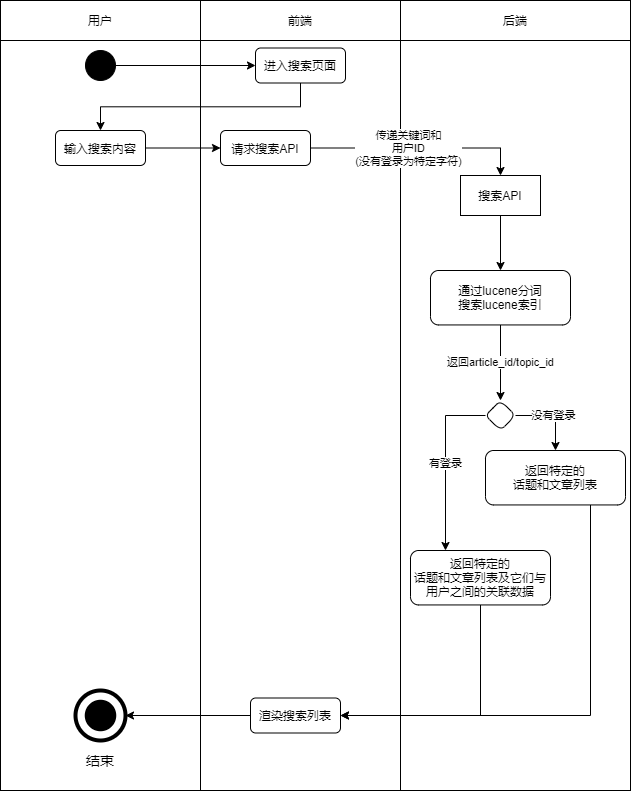

The diagram above was exported from draw.io. Its source (the exported page's mxGraphModel, read from the mxfile embedded in the PNG):
<mxGraphModel dx="1454" dy="596" grid="1" gridSize="10" guides="1" tooltips="1" connect="1" arrows="1" fold="1" page="1" pageScale="1" pageWidth="827" pageHeight="1169" math="0" shadow="0">
  <root>
    <mxCell id="0" />
    <mxCell id="1" parent="0" />
    <mxCell id="37" value="" style="rounded=0;whiteSpace=wrap;html=1;" vertex="1" parent="1">
      <mxGeometry x="450" y="450" width="230" height="750" as="geometry" />
    </mxCell>
    <mxCell id="38" value="" style="rounded=0;whiteSpace=wrap;html=1;" vertex="1" parent="1">
      <mxGeometry x="50" y="450" width="200" height="750" as="geometry" />
    </mxCell>
    <mxCell id="39" value="" style="rounded=0;whiteSpace=wrap;html=1;" vertex="1" parent="1">
      <mxGeometry x="250" y="450" width="200" height="750" as="geometry" />
    </mxCell>
    <mxCell id="40" value="用户" style="rounded=0;whiteSpace=wrap;html=1;" vertex="1" parent="1">
      <mxGeometry x="50" y="410" width="200" height="40" as="geometry" />
    </mxCell>
    <mxCell id="41" value="前端" style="rounded=0;whiteSpace=wrap;html=1;" vertex="1" parent="1">
      <mxGeometry x="250" y="410" width="200" height="40" as="geometry" />
    </mxCell>
    <mxCell id="42" value="后端" style="rounded=0;whiteSpace=wrap;html=1;" vertex="1" parent="1">
      <mxGeometry x="450" y="410" width="230" height="40" as="geometry" />
    </mxCell>
    <mxCell id="68" style="edgeStyle=orthogonalEdgeStyle;rounded=0;orthogonalLoop=1;jettySize=auto;html=1;exitX=1;exitY=0.5;exitDx=0;exitDy=0;entryX=0;entryY=0.5;entryDx=0;entryDy=0;" edge="1" parent="1" source="44" target="46">
      <mxGeometry relative="1" as="geometry" />
    </mxCell>
    <mxCell id="44" value="" style="ellipse;whiteSpace=wrap;html=1;aspect=fixed;background=black;strokeColor=#030303;fillColor=#000000;" vertex="1" parent="1">
      <mxGeometry x="135" y="460" width="30" height="30" as="geometry" />
    </mxCell>
    <mxCell id="78" style="edgeStyle=orthogonalEdgeStyle;rounded=0;orthogonalLoop=1;jettySize=auto;html=1;exitX=0.5;exitY=1;exitDx=0;exitDy=0;" edge="1" parent="1" source="46" target="77">
      <mxGeometry relative="1" as="geometry" />
    </mxCell>
    <mxCell id="46" value="进入搜索页面" style="rounded=1;whiteSpace=wrap;html=1;" vertex="1" parent="1">
      <mxGeometry x="305" y="457.5" width="90" height="35" as="geometry" />
    </mxCell>
    <mxCell id="47" value="" style="ellipse;whiteSpace=wrap;html=1;aspect=fixed;rounded=1;strokeColor=#000000;strokeWidth=4;fillColor=none;gradientColor=none;fontSize=14;" vertex="1" parent="1">
      <mxGeometry x="125" y="1100" width="50" height="50" as="geometry" />
    </mxCell>
    <mxCell id="48" value="" style="ellipse;whiteSpace=wrap;html=1;aspect=fixed;rounded=1;strokeWidth=4;fontSize=14;fillColor=#000000;" vertex="1" parent="1">
      <mxGeometry x="136.25" y="1111.25" width="27.5" height="27.5" as="geometry" />
    </mxCell>
    <mxCell id="49" value="结束" style="text;html=1;strokeColor=none;fillColor=none;align=center;verticalAlign=middle;whiteSpace=wrap;rounded=0;fontSize=14;" vertex="1" parent="1">
      <mxGeometry x="130" y="1160" width="40" height="20" as="geometry" />
    </mxCell>
    <mxCell id="74" style="edgeStyle=orthogonalEdgeStyle;rounded=0;orthogonalLoop=1;jettySize=auto;html=1;exitX=0.5;exitY=1;exitDx=0;exitDy=0;" edge="1" parent="1" source="71" target="73">
      <mxGeometry relative="1" as="geometry" />
    </mxCell>
    <mxCell id="71" value="搜索API" style="rounded=0;whiteSpace=wrap;html=1;" vertex="1" parent="1">
      <mxGeometry x="510" y="585" width="80" height="40" as="geometry" />
    </mxCell>
    <mxCell id="76" value="返回article_id/topic_id" style="edgeStyle=orthogonalEdgeStyle;rounded=0;orthogonalLoop=1;jettySize=auto;html=1;exitX=0.5;exitY=1;exitDx=0;exitDy=0;entryX=0.5;entryY=0;entryDx=0;entryDy=0;" edge="1" parent="1" source="73" target="84">
      <mxGeometry relative="1" as="geometry">
        <mxPoint x="550" y="800" as="targetPoint" />
      </mxGeometry>
    </mxCell>
    <mxCell id="73" value="通过lucene分词&lt;br&gt;搜索lucene索引" style="rounded=1;whiteSpace=wrap;html=1;" vertex="1" parent="1">
      <mxGeometry x="480" y="680" width="140" height="54.44" as="geometry" />
    </mxCell>
    <mxCell id="81" style="edgeStyle=orthogonalEdgeStyle;rounded=0;orthogonalLoop=1;jettySize=auto;html=1;exitX=1;exitY=0.5;exitDx=0;exitDy=0;entryX=0;entryY=0.5;entryDx=0;entryDy=0;" edge="1" parent="1" source="77" target="80">
      <mxGeometry relative="1" as="geometry" />
    </mxCell>
    <mxCell id="77" value="输入搜索内容" style="rounded=1;whiteSpace=wrap;html=1;" vertex="1" parent="1">
      <mxGeometry x="105" y="540" width="90" height="35" as="geometry" />
    </mxCell>
    <mxCell id="82" style="edgeStyle=orthogonalEdgeStyle;rounded=0;orthogonalLoop=1;jettySize=auto;html=1;exitX=1;exitY=0.5;exitDx=0;exitDy=0;entryX=0.5;entryY=0;entryDx=0;entryDy=0;" edge="1" parent="1" source="80" target="71">
      <mxGeometry relative="1" as="geometry" />
    </mxCell>
    <mxCell id="83" value="传递关键词和&lt;br&gt;用户ID&lt;br&gt;(没有登录为特定字符)" style="edgeLabel;html=1;align=center;verticalAlign=middle;resizable=0;points=[];" vertex="1" connectable="0" parent="82">
      <mxGeometry x="-0.2964" y="-1" relative="1" as="geometry">
        <mxPoint x="20" y="-1" as="offset" />
      </mxGeometry>
    </mxCell>
    <mxCell id="80" value="请求搜索API" style="rounded=1;whiteSpace=wrap;html=1;" vertex="1" parent="1">
      <mxGeometry x="270" y="540" width="90" height="35" as="geometry" />
    </mxCell>
    <mxCell id="88" value="没有登录" style="edgeStyle=orthogonalEdgeStyle;rounded=0;orthogonalLoop=1;jettySize=auto;html=1;exitX=1;exitY=0.5;exitDx=0;exitDy=0;entryX=0.5;entryY=0;entryDx=0;entryDy=0;" edge="1" parent="1" source="84" target="87">
      <mxGeometry relative="1" as="geometry" />
    </mxCell>
    <mxCell id="90" value="有登录" style="edgeStyle=orthogonalEdgeStyle;rounded=0;orthogonalLoop=1;jettySize=auto;html=1;exitX=0;exitY=0.5;exitDx=0;exitDy=0;entryX=0.25;entryY=0;entryDx=0;entryDy=0;" edge="1" parent="1" source="84" target="89">
      <mxGeometry relative="1" as="geometry" />
    </mxCell>
    <mxCell id="84" value="" style="rhombus;whiteSpace=wrap;html=1;rounded=1;" vertex="1" parent="1">
      <mxGeometry x="535" y="810" width="30" height="30" as="geometry" />
    </mxCell>
    <mxCell id="94" style="edgeStyle=orthogonalEdgeStyle;rounded=0;orthogonalLoop=1;jettySize=auto;html=1;exitX=0.75;exitY=1;exitDx=0;exitDy=0;entryX=1;entryY=0.5;entryDx=0;entryDy=0;" edge="1" parent="1" source="87" target="91">
      <mxGeometry relative="1" as="geometry" />
    </mxCell>
    <mxCell id="87" value="返回特定的&lt;br&gt;话题和文章列表" style="rounded=1;whiteSpace=wrap;html=1;" vertex="1" parent="1">
      <mxGeometry x="535" y="860" width="140" height="54.44" as="geometry" />
    </mxCell>
    <mxCell id="92" style="edgeStyle=orthogonalEdgeStyle;rounded=0;orthogonalLoop=1;jettySize=auto;html=1;exitX=0.5;exitY=1;exitDx=0;exitDy=0;entryX=1;entryY=0.5;entryDx=0;entryDy=0;" edge="1" parent="1" source="89" target="91">
      <mxGeometry relative="1" as="geometry" />
    </mxCell>
    <mxCell id="89" value="返回特定的&lt;br&gt;话题和文章列表及它们与用户之间的关联数据" style="rounded=1;whiteSpace=wrap;html=1;" vertex="1" parent="1">
      <mxGeometry x="460" y="960" width="140" height="54.44" as="geometry" />
    </mxCell>
    <mxCell id="95" style="edgeStyle=orthogonalEdgeStyle;rounded=0;orthogonalLoop=1;jettySize=auto;html=1;exitX=0;exitY=0.5;exitDx=0;exitDy=0;entryX=1;entryY=0.5;entryDx=0;entryDy=0;" edge="1" parent="1" source="91" target="47">
      <mxGeometry relative="1" as="geometry" />
    </mxCell>
    <mxCell id="91" value="渲染搜索列表" style="rounded=1;whiteSpace=wrap;html=1;" vertex="1" parent="1">
      <mxGeometry x="300" y="1107.5" width="90" height="35" as="geometry" />
    </mxCell>
  </root>
</mxGraphModel>